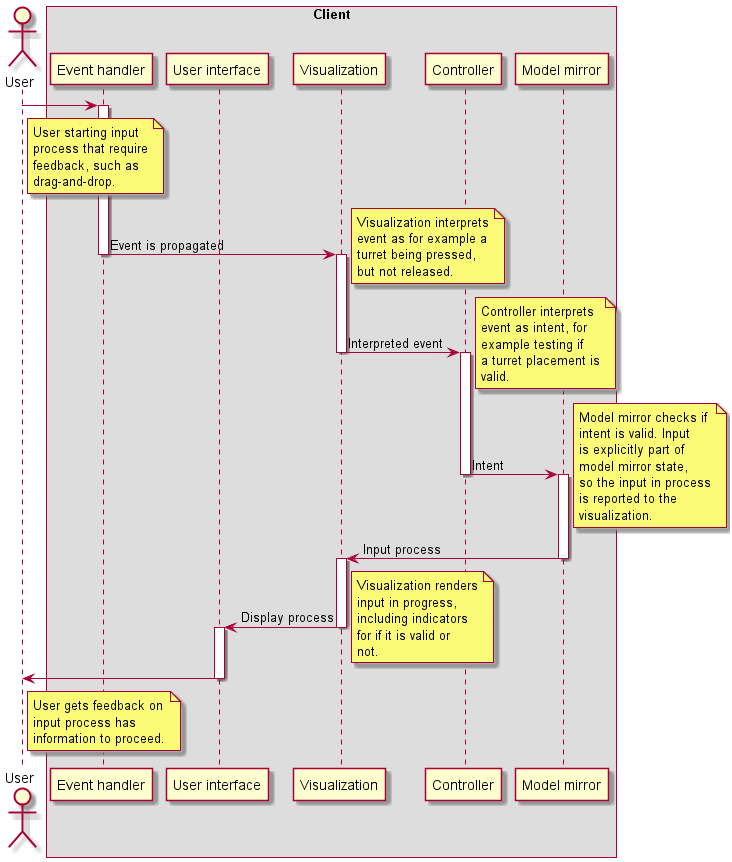

The diagram above was rendered by PlantUML. Its source (embedded in the PNG):
@startuml
'https://plantuml.com/sequence-diagram

actor "User" as user
box "Client"
    participant "Event handler" as event
    participant "User interface" as ui
    participant "Visualization" as visualization
    participant "Controller" as controller
    participant "Model mirror" as mirror
end box

user -> event
note right of user
    User starting input
    process that require
    feedback, such as
    drag-and-drop.
end note

activate event
event -> visualization : Event is propagated
deactivate event

activate visualization
note right
    Visualization interprets
    event as for example a
    turret being pressed,
    but not released.
end note
visualization -> controller : Interpreted event
deactivate visualization

activate controller
note right
    Controller interprets
    event as intent, for
    example testing if
    a turret placement is
    valid.
end note
controller -> mirror : Intent
deactivate controller

activate mirror
note right
    Model mirror checks if
    intent is valid. Input
    is explicitly part of
    model mirror state,
    so the input in process
    is reported to the
    visualization.
end note
mirror -> visualization : Input process
deactivate mirror

activate visualization
visualization -> ui : Display process
note right
    Visualization renders
    input in progress,
    including indicators
    for if it is valid or
    not.
end note
deactivate visualization

activate ui
ui -> user
deactivate ui

note right of user
    User gets feedback on
    input process has
    information to proceed.
end note

@enduml